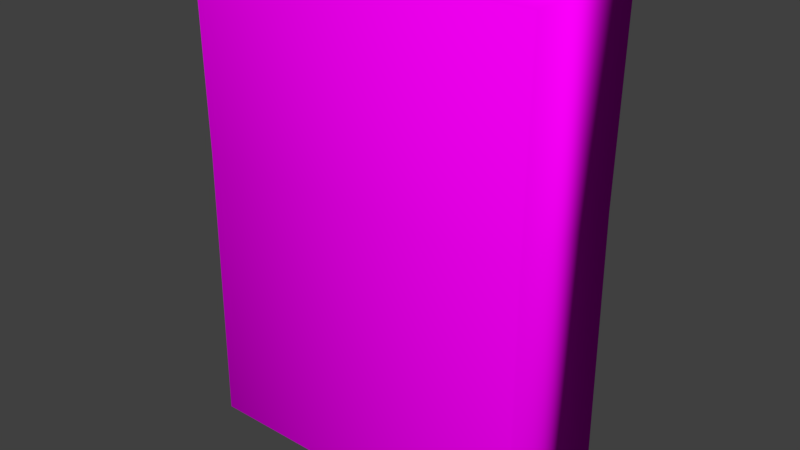# Source: corn_flakes.blend  (saved by Blender 2.78.0; exported with 4.5.12 LTS)
import bpy
from mathutils import Matrix  # noqa: F401  (used for matrix-valued properties, if any)

bpy.ops.wm.read_factory_settings(use_empty=True)
scene = bpy.context.scene
scene.name = 'Scene'

# ---- collections
col_collection_1 = bpy.data.collections.new('Collection 1'); scene.collection.children.link(col_collection_1)

# ---- images (referenced by path relative to the original .blend; pixels are not part of the script)
import os
ASSET_DIR = os.environ.get("B2B_ASSET_DIR", "")  # directory of the original .blend (textures are referenced by path, not embedded)
HERE = os.path.dirname(os.path.abspath(__file__))  # packed textures are extracted next to this script under _unpacked/

def load_image(name, relpath, width, height, colorspace="sRGB"):
    """Load a texture the original file referenced (path relative to the .blend, or extracted next to this script)."""
    p = next((c for c in (os.path.join(HERE, relpath), os.path.join(ASSET_DIR, relpath)) if relpath and os.path.exists(c)), "")
    if p:
        img = bpy.data.images.load(p, check_existing=True)
        img.name = name
    else:  # same state as the original file: an image datablock whose file is absent (Cycles renders it pink)
        img = bpy.data.images.new(name, width, height)
        img.source = "FILE"
        img.filepath = "//" + (relpath or name)
    img.colorspace_settings.name = colorspace
    return img
img_corn_flakes_png = load_image('corn flakes.png', 'uv tex/corn flakes.png', 1024, 1024, 'sRGB')

# ---- materials (node trees are filled in below, after node groups)
mat_material_001 = bpy.data.materials.new('Material.001')
mat_material_001.alpha_threshold = 0.0
mat_material_001.roughness = 0.5

# ---- material node trees
mat_material_001.use_nodes = True; mat_material_001.node_tree.nodes.clear()
_N = mat_material_001.node_tree.nodes; _L = mat_material_001.node_tree.links
n0 = _N.new('ShaderNodeOutputMaterial'); n0.name = 'Material Output'; n0.location = (300, 300)
n1 = _N.new('ShaderNodeTexCoord'); n1.name = 'Texture Coordinate'; n1.location = (-386, 337)
n2 = _N.new('ShaderNodeTexImage'); n2.name = 'Image Texture'; n2.location = (-190, 341)
n2.width = 140
n2.image = img_corn_flakes_png
n3 = _N.new('ShaderNodeBsdfDiffuse'); n3.name = 'Diffuse BSDF'; n3.location = (62, 300)
_L.new(n3.outputs[0], n0.inputs[0])
_L.new(n2.outputs[0], n3.inputs[0])
_L.new(n1.outputs[2], n2.inputs[0])
n0.is_active_output = True

# ---- world
world_world = bpy.data.worlds.new('World'); scene.world = world_world
world_world.color = (0.05088, 0.05088, 0.05088)
world_world.use_sun_shadow = False
world_world.sun_shadow_jitter_overblur = 0.0
world_world.cycles.sampling_method = 'MANUAL'

# ---- meshes
me_cube_001 = bpy.data.meshes.new('Cube.001')
me_cube_001.from_pydata([(-1.0, -1.0, -1.0), (-1.0, -1.0, 1.0), (-1.0, 1.0, -1.0), (-1.0, 1.0, 1.0), (1.0, -1.0, -1.0), (1.0, -1.0, 1.0), (1.0, 1.0, -1.0), (1.0, 1.0, 1.0), (-0.9876, -0.9876, 0.177), (-0.9876, 0.9876, 0.177), (0.9876, 0.9876, 0.177), (0.9876, -0.9876, 0.177)], [], [(8, 1, 3, 9), (9, 3, 7, 10), (10, 7, 5, 11), (11, 5, 1, 8), (2, 6, 4, 0), (7, 3, 1, 5), (4, 11, 8, 0), (6, 10, 11, 4), (2, 9, 10, 6), (0, 8, 9, 2)])
me_cube_001.polygons.foreach_set('use_smooth', [True] * 10)
_uv = me_cube_001.uv_layers.new(name='UVMap')
_uv.uv.foreach_set('vector', [0.6721, 0.5256, 0.6759, 0.8479, 0.1166, 0.8479, 0.1203, 0.5256, 0.9329, 0.4035, 0.9335, 0.433, 0.8612, 0.4334, 0.8611, 0.4036, 0.8611, 0.4036, 0.8612, 0.4334, 0.7887, 0.4334, 0.7888, 0.4034, 0.7888, 0.4034, 0.7887, 0.4334, 0.7162, 0.4328, 0.7169, 0.403, 0.861, 0.2883, 0.8611, 0.3607, 0.7887, 0.3607, 0.7887, 0.2884, 0.8612, 0.4334, 0.8612, 0.506, 0.7887, 0.506, 0.7887, 0.4334, 0.7887, 0.3607, 0.7888, 0.4034, 0.7169, 0.403, 0.7166, 0.3607, 0.8611, 0.3607, 0.8611, 0.4036, 0.7888, 0.4034, 0.7887, 0.3607, 0.9335, 0.3609, 0.9329, 0.4035, 0.8611, 0.4036, 0.8611, 0.3607, 0.6759, 0.0649, 0.6721, 0.5256, 0.1203, 0.5256, 0.1166, 0.0649])
me_cube_001.materials.append(mat_material_001)
me_cube_001.use_remesh_preserve_volume = False
me_cube_001.use_remesh_preserve_attributes = False
me_cube_001.use_mirror_vertex_groups = False
me_cube_001.update()

# ---- objects
ob_cube = bpy.data.objects.new('Cube', me_cube_001)

# ---- transforms, parenting, visibility, modifiers, constraints
ob_cube.location = (0.0, 0.0, 0.0)
ob_cube.rotation_euler = (0.0, -0.0, 1.571)
ob_cube.scale = (0.2719, 0.7143, 1.0)
ob_cube.lineart.crease_threshold = 0.0

# ---- collection membership
col_collection_1.objects.link(ob_cube)

# ---- scene / render settings (as saved in the file)
scene.frame_start = 1; scene.frame_end = 250; scene.frame_set(1)
scene.render.engine = 'CYCLES'
scene.render.resolution_percentage = 50
scene.render.dither_intensity = 0.0
scene.cycles.use_denoising = False
scene.cycles.samples = 128
scene.cycles.sampling_pattern = 'TABULATED_SOBOL'
scene.cycles.light_sampling_threshold = 0.0
scene.cycles.use_adaptive_sampling = False
scene.cycles.use_light_tree = False
scene.cycles.blur_glossy = 0.0
scene.cycles.sample_clamp_indirect = 0.0
scene.view_settings.view_transform = 'Standard'
bpy.context.view_layer.update()

# ---- added for rendering (the .blend has no active camera and no usable light): camera, sun
cam_auto = bpy.data.cameras.new('AutoCamera')
cam_auto.lens = 50.0
cam_auto.sensor_width = 36.0
cam_auto.clip_end = 1000.0
ob_auto_camera = bpy.data.objects.new('AutoCamera', cam_auto)
scene.collection.objects.link(ob_auto_camera)
ob_auto_camera.location = (2.32903, -2.79484, 1.86322)
ob_auto_camera.rotation_euler = (1.09748, -7.21219e-08, 0.694738)
scene.camera = ob_auto_camera
light_auto_sun = bpy.data.lights.new('AutoSun', 'SUN')
light_auto_sun.energy = 3.0
light_auto_sun.angle = 0.0523599
ob_auto_sun = bpy.data.objects.new('AutoSun', light_auto_sun)
scene.collection.objects.link(ob_auto_sun)
ob_auto_sun.rotation_euler = (0.872665, 0.174533, 0.523599)
bpy.context.view_layer.update()
